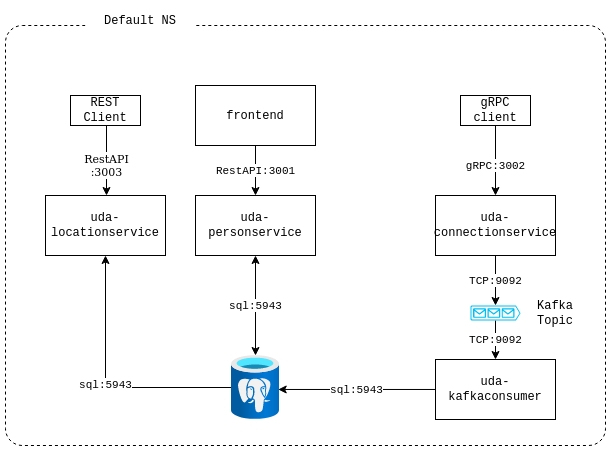

The diagram above was exported from draw.io. Its source (the exported page's mxGraphModel, read from the mxfile embedded in the PNG):
<mxGraphModel dx="2330" dy="1040" grid="1" gridSize="10" guides="1" tooltips="1" connect="1" arrows="1" fold="1" page="1" pageScale="1" pageWidth="850" pageHeight="1100" math="0" shadow="0">
  <root>
    <mxCell id="0" />
    <mxCell id="1" parent="0" />
    <mxCell id="C67ojBE6N0gTYgE861-t-1" value="" style="rounded=1;whiteSpace=wrap;html=1;dashed=1;fillColor=none;arcSize=4;" parent="1" vertex="1">
      <mxGeometry x="70" y="70" width="600" height="420" as="geometry" />
    </mxCell>
    <mxCell id="C67ojBE6N0gTYgE861-t-2" value="Default NS" style="text;html=1;strokeColor=none;fillColor=default;align=center;verticalAlign=middle;whiteSpace=wrap;rounded=0;fontFamily=Courier New;" parent="1" vertex="1">
      <mxGeometry x="150" y="50" width="110" height="30" as="geometry" />
    </mxCell>
    <mxCell id="C67ojBE6N0gTYgE861-t-8" value="RestAPI:3001" style="edgeStyle=orthogonalEdgeStyle;rounded=0;orthogonalLoop=1;jettySize=auto;html=1;fontFamily=Courier New;endArrow=classic;endFill=1;" parent="1" source="C67ojBE6N0gTYgE861-t-3" target="C67ojBE6N0gTYgE861-t-4" edge="1">
      <mxGeometry relative="1" as="geometry" />
    </mxCell>
    <mxCell id="C67ojBE6N0gTYgE861-t-3" value="frontend" style="rounded=0;whiteSpace=wrap;html=1;fontFamily=Courier New;fillColor=none;" parent="1" vertex="1">
      <mxGeometry x="260" y="130" width="120" height="60" as="geometry" />
    </mxCell>
    <mxCell id="C67ojBE6N0gTYgE861-t-12" value="sql:5943" style="edgeStyle=orthogonalEdgeStyle;rounded=0;orthogonalLoop=1;jettySize=auto;html=1;fontFamily=Courier New;endArrow=classic;endFill=1;startArrow=classic;startFill=1;" parent="1" source="C67ojBE6N0gTYgE861-t-4" target="C67ojBE6N0gTYgE861-t-11" edge="1">
      <mxGeometry relative="1" as="geometry" />
    </mxCell>
    <mxCell id="C67ojBE6N0gTYgE861-t-4" value="uda-personservice" style="rounded=0;whiteSpace=wrap;html=1;fontFamily=Courier New;fillColor=none;" parent="1" vertex="1">
      <mxGeometry x="260" y="240" width="120" height="60" as="geometry" />
    </mxCell>
    <mxCell id="C67ojBE6N0gTYgE861-t-13" value="&lt;div&gt;sql:5943&lt;/div&gt;" style="edgeStyle=orthogonalEdgeStyle;rounded=0;orthogonalLoop=1;jettySize=auto;html=1;fontFamily=Courier New;endArrow=none;endFill=0;startArrow=classic;startFill=1;" parent="1" source="C67ojBE6N0gTYgE861-t-5" target="C67ojBE6N0gTYgE861-t-11" edge="1">
      <mxGeometry relative="1" as="geometry">
        <Array as="points">
          <mxPoint x="170" y="432" />
        </Array>
      </mxGeometry>
    </mxCell>
    <mxCell id="C67ojBE6N0gTYgE861-t-5" value="uda-locationservice" style="rounded=0;whiteSpace=wrap;html=1;fontFamily=Courier New;fillColor=none;" parent="1" vertex="1">
      <mxGeometry x="110" y="240" width="120" height="60" as="geometry" />
    </mxCell>
    <mxCell id="C67ojBE6N0gTYgE861-t-19" value="TCP:9092" style="edgeStyle=orthogonalEdgeStyle;rounded=0;orthogonalLoop=1;jettySize=auto;html=1;entryX=0.5;entryY=0;entryDx=0;entryDy=0;entryPerimeter=0;fontFamily=Courier New;endArrow=classic;endFill=1;" parent="1" source="C67ojBE6N0gTYgE861-t-6" target="C67ojBE6N0gTYgE861-t-16" edge="1">
      <mxGeometry relative="1" as="geometry" />
    </mxCell>
    <mxCell id="C67ojBE6N0gTYgE861-t-6" value="uda-connectionservice" style="rounded=0;whiteSpace=wrap;html=1;fontFamily=Courier New;fillColor=none;" parent="1" vertex="1">
      <mxGeometry x="500" y="240" width="120" height="60" as="geometry" />
    </mxCell>
    <mxCell id="C67ojBE6N0gTYgE861-t-7" style="edgeStyle=orthogonalEdgeStyle;rounded=0;orthogonalLoop=1;jettySize=auto;html=1;exitX=0.5;exitY=1;exitDx=0;exitDy=0;fontFamily=Courier New;" parent="1" source="C67ojBE6N0gTYgE861-t-3" target="C67ojBE6N0gTYgE861-t-3" edge="1">
      <mxGeometry relative="1" as="geometry" />
    </mxCell>
    <mxCell id="C67ojBE6N0gTYgE861-t-11" value="" style="aspect=fixed;html=1;points=[];align=center;image;fontSize=12;image=img/lib/azure2/databases/Azure_Database_PostgreSQL_Server.svg;fontFamily=Courier New;fillColor=none;" parent="1" vertex="1">
      <mxGeometry x="296" y="400" width="48" height="64" as="geometry" />
    </mxCell>
    <mxCell id="C67ojBE6N0gTYgE861-t-15" value="sql:5943" style="edgeStyle=orthogonalEdgeStyle;rounded=0;orthogonalLoop=1;jettySize=auto;html=1;entryX=0.973;entryY=0.531;entryDx=0;entryDy=0;entryPerimeter=0;fontFamily=Courier New;endArrow=classic;endFill=1;" parent="1" source="C67ojBE6N0gTYgE861-t-14" target="C67ojBE6N0gTYgE861-t-11" edge="1">
      <mxGeometry relative="1" as="geometry" />
    </mxCell>
    <mxCell id="C67ojBE6N0gTYgE861-t-14" value="uda-kafkaconsumer" style="rounded=0;whiteSpace=wrap;html=1;fontFamily=Courier New;fillColor=none;" parent="1" vertex="1">
      <mxGeometry x="500" y="404" width="120" height="60" as="geometry" />
    </mxCell>
    <mxCell id="C67ojBE6N0gTYgE861-t-17" value="TCP:9092" style="edgeStyle=orthogonalEdgeStyle;rounded=0;orthogonalLoop=1;jettySize=auto;html=1;fontFamily=Courier New;endArrow=classic;endFill=1;" parent="1" source="C67ojBE6N0gTYgE861-t-16" target="C67ojBE6N0gTYgE861-t-14" edge="1">
      <mxGeometry relative="1" as="geometry" />
    </mxCell>
    <mxCell id="C67ojBE6N0gTYgE861-t-16" value="" style="verticalLabelPosition=bottom;html=1;verticalAlign=top;align=center;strokeColor=none;fillColor=#00BEF2;shape=mxgraph.azure.queue_generic;pointerEvents=1;fontFamily=Courier New;" parent="1" vertex="1">
      <mxGeometry x="535" y="350" width="50" height="15" as="geometry" />
    </mxCell>
    <mxCell id="C67ojBE6N0gTYgE861-t-18" value="Kafka Topic" style="text;html=1;strokeColor=none;fillColor=none;align=center;verticalAlign=middle;whiteSpace=wrap;rounded=0;fontFamily=Courier New;" parent="1" vertex="1">
      <mxGeometry x="590" y="343" width="60" height="30" as="geometry" />
    </mxCell>
    <mxCell id="C67ojBE6N0gTYgE861-t-21" value="gRPC:3002" style="edgeStyle=orthogonalEdgeStyle;rounded=0;orthogonalLoop=1;jettySize=auto;html=1;fontFamily=Courier New;endArrow=classic;endFill=1;" parent="1" source="C67ojBE6N0gTYgE861-t-20" target="C67ojBE6N0gTYgE861-t-6" edge="1">
      <mxGeometry x="0.1429" relative="1" as="geometry">
        <mxPoint as="offset" />
      </mxGeometry>
    </mxCell>
    <mxCell id="C67ojBE6N0gTYgE861-t-20" value="&lt;div&gt;gRPC&lt;/div&gt;&lt;div&gt;client&lt;/div&gt;" style="rounded=0;whiteSpace=wrap;html=1;fontFamily=Courier New;fillColor=none;" parent="1" vertex="1">
      <mxGeometry x="525" y="140" width="70" height="30" as="geometry" />
    </mxCell>
    <mxCell id="A0pInBQd3pP30Z10N3Hu-2" value="&lt;div&gt;RestAPI&lt;/div&gt;&lt;div&gt;:3003&lt;/div&gt;" style="edgeStyle=orthogonalEdgeStyle;rounded=0;orthogonalLoop=1;jettySize=auto;html=1;endArrow=classic;endFill=1;" edge="1" parent="1">
      <mxGeometry x="0.1429" relative="1" as="geometry">
        <mxPoint x="171" y="170" as="sourcePoint" />
        <mxPoint x="171" y="240" as="targetPoint" />
        <mxPoint as="offset" />
      </mxGeometry>
    </mxCell>
    <mxCell id="A0pInBQd3pP30Z10N3Hu-1" value="&lt;div&gt;REST&lt;/div&gt;&lt;div&gt;Client&lt;br&gt;&lt;/div&gt;" style="rounded=0;whiteSpace=wrap;html=1;fontFamily=Courier New;fillColor=none;" vertex="1" parent="1">
      <mxGeometry x="135" y="140" width="70" height="30" as="geometry" />
    </mxCell>
  </root>
</mxGraphModel>